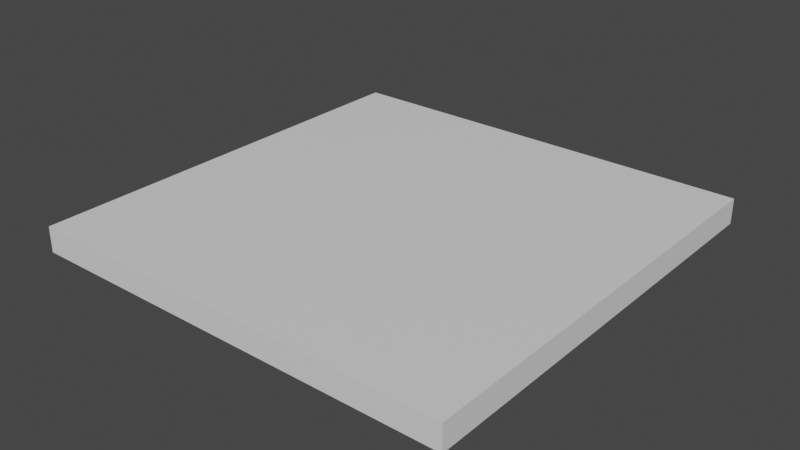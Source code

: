 # Source: kvadrat.blend  (saved by Blender 3.4.6; exported with 4.5.12 LTS)
import bpy
from mathutils import Matrix  # noqa: F401  (used for matrix-valued properties, if any)

bpy.ops.wm.read_factory_settings(use_empty=True)
scene = bpy.context.scene
scene.name = 'Scene'

# ---- collections
col_collection = bpy.data.collections.new('Collection'); scene.collection.children.link(col_collection)

# ---- materials (node trees are filled in below, after node groups)
mat_material = bpy.data.materials.new('Material')
mat_material.alpha_threshold = 0.0
mat_material.use_transparent_shadow = False
mat_material.roughness = 0.5
mat_material.line_color = (0.0, 0.0, 0.0, 1.0)

# ---- material node trees
mat_material.use_nodes = True; mat_material.node_tree.nodes.clear()
_N = mat_material.node_tree.nodes; _L = mat_material.node_tree.links
n0 = _N.new('ShaderNodeOutputMaterial'); n0.name = 'Material Output'; n0.location = (300, 300)
n1 = _N.new('ShaderNodeBsdfPrincipled'); n1.name = 'Principled BSDF'; n1.location = (10, 300)
n1.distribution = 'GGX'
n1.subsurface_method = 'RANDOM_WALK_SKIN'
n1.inputs[3].default_value = 1.45
n1.inputs[27].default_value = (0.0, 0.0, 0.0, 1.0)
n1.inputs[28].default_value = 1.0
_L.new(n1.outputs[0], n0.inputs[0])
n0.is_active_output = True

# ---- world
world_world = bpy.data.worlds.new('World'); scene.world = world_world
world_world.use_nodes = True; world_world.node_tree.nodes.clear()
_N = world_world.node_tree.nodes; _L = world_world.node_tree.links
n0 = _N.new('ShaderNodeOutputWorld'); n0.name = 'World Output'; n0.location = (300, 300)
n1 = _N.new('ShaderNodeBackground'); n1.name = 'Background'; n1.location = (10, 300)
n1.inputs[0].default_value = (0.05088, 0.05088, 0.05088, 1.0)
_L.new(n1.outputs[0], n0.inputs[0])
n0.is_active_output = True
world_world.color = (0.05088, 0.05088, 0.05088)
world_world.use_sun_shadow = False
world_world.sun_shadow_jitter_overblur = 0.0

# ---- meshes
me_cube = bpy.data.meshes.new('Cube')
me_cube.from_pydata([(1.0, 1.0, 1.0), (1.0, 1.0, -1.0), (1.0, -1.0, 1.0), (1.0, -1.0, -1.0), (-1.0, 1.0, 1.0), (-1.0, 1.0, -1.0), (-1.0, -1.0, 1.0), (-1.0, -1.0, -1.0)], [], [(0, 4, 6, 2), (3, 2, 6, 7), (7, 6, 4, 5), (5, 1, 3, 7), (1, 0, 2, 3), (5, 4, 0, 1)])
_uv = me_cube.uv_layers.new(name='UVMap')
_uv.uv.foreach_set('vector', [0.625, 0.5, 0.875, 0.5, 0.875, 0.75, 0.625, 0.75, 0.375, 0.75, 0.625, 0.75, 0.625, 1.0, 0.375, 1.0, 0.375, 0.0, 0.625, 0.0, 0.625, 0.25, 0.375, 0.25, 0.125, 0.5, 0.375, 0.5, 0.375, 0.75, 0.125, 0.75, 0.375, 0.5, 0.625, 0.5, 0.625, 0.75, 0.375, 0.75, 0.375, 0.25, 0.625, 0.25, 0.625, 0.5, 0.375, 0.5])
me_cube.materials.append(mat_material)
me_cube.use_mirror_vertex_groups = False
me_cube.update()

# ---- objects
ob_cube = bpy.data.objects.new('Cube', me_cube)

# ---- transforms, parenting, visibility, modifiers, constraints
ob_cube.location = (0.0, 0.0, 0.0)
ob_cube.scale = (1.0, 1.0, 0.05882)
ob_cube.lock_rotations_4d = False
ob_cube.empty_display_type = 'ARROWS'
ob_cube.lineart.crease_threshold = 0.0

# ---- collection membership
col_collection.objects.link(ob_cube)

# ---- scene / render settings (as saved in the file)
scene.frame_start = 1; scene.frame_end = 250; scene.frame_set(1)
scene.render.engine = 'BLENDER_EEVEE_NEXT'
scene.cycles.sampling_pattern = 'TABULATED_SOBOL'
scene.cycles.use_light_tree = False
scene.view_settings.view_transform = 'Filmic'
bpy.context.view_layer.update()

# ---- added for rendering (the .blend has no active camera and no usable light): camera, sun
cam_auto = bpy.data.cameras.new('AutoCamera')
cam_auto.lens = 50.0
cam_auto.sensor_width = 36.0
cam_auto.clip_end = 1000.0
ob_auto_camera = bpy.data.objects.new('AutoCamera', cam_auto)
scene.collection.objects.link(ob_auto_camera)
ob_auto_camera.location = (2.61919, -3.14303, 2.09535)
ob_auto_camera.rotation_euler = (1.09748, -7.21219e-08, 0.694738)
scene.camera = ob_auto_camera
light_auto_sun = bpy.data.lights.new('AutoSun', 'SUN')
light_auto_sun.energy = 3.0
light_auto_sun.angle = 0.0523599
ob_auto_sun = bpy.data.objects.new('AutoSun', light_auto_sun)
scene.collection.objects.link(ob_auto_sun)
ob_auto_sun.rotation_euler = (0.872665, 0.174533, 0.523599)
bpy.context.view_layer.update()
